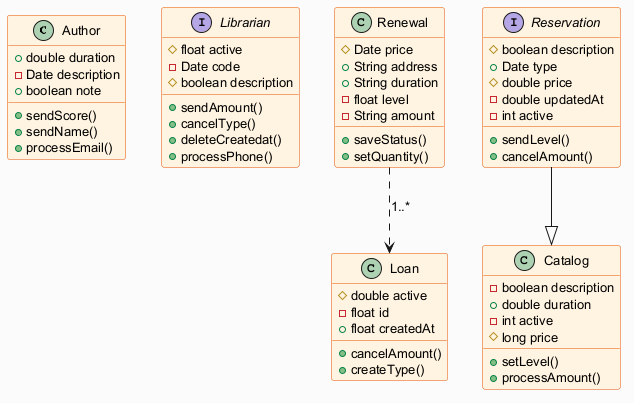

The diagram above was rendered by PlantUML. Its source (embedded in the PNG):
@startuml
skinparam backgroundColor #FAFAFA
skinparam classBackgroundColor #FFF3E0
skinparam classBorderColor #E65100
skinparam defaultFontSize 13
class Author {
  +double duration
  -Date description
  +boolean note
  +sendScore()
  +sendName()
  +processEmail()
}
interface Librarian {
  #float active
  -Date code
  #boolean description
  +sendAmount()
  +cancelType()
  +deleteCreatedat()
  +processPhone()
}
class Loan {
  #double active
  -float id
  +float createdAt
  +cancelAmount()
  +createType()
}
class Renewal {
  #Date price
  +String address
  +String duration
  -float level
  -String amount
  +saveStatus()
  +setQuantity()
}
class Catalog {
  -boolean description
  +double duration
  -int active
  #long price
  +setLevel()
  +processAmount()
}
interface Reservation {
  #boolean description
  +Date type
  #double price
  -double updatedAt
  -int active
  +sendLevel()
  +cancelAmount()
}
Renewal ..> Loan : "1..*"
Reservation --|> Catalog
@enduml